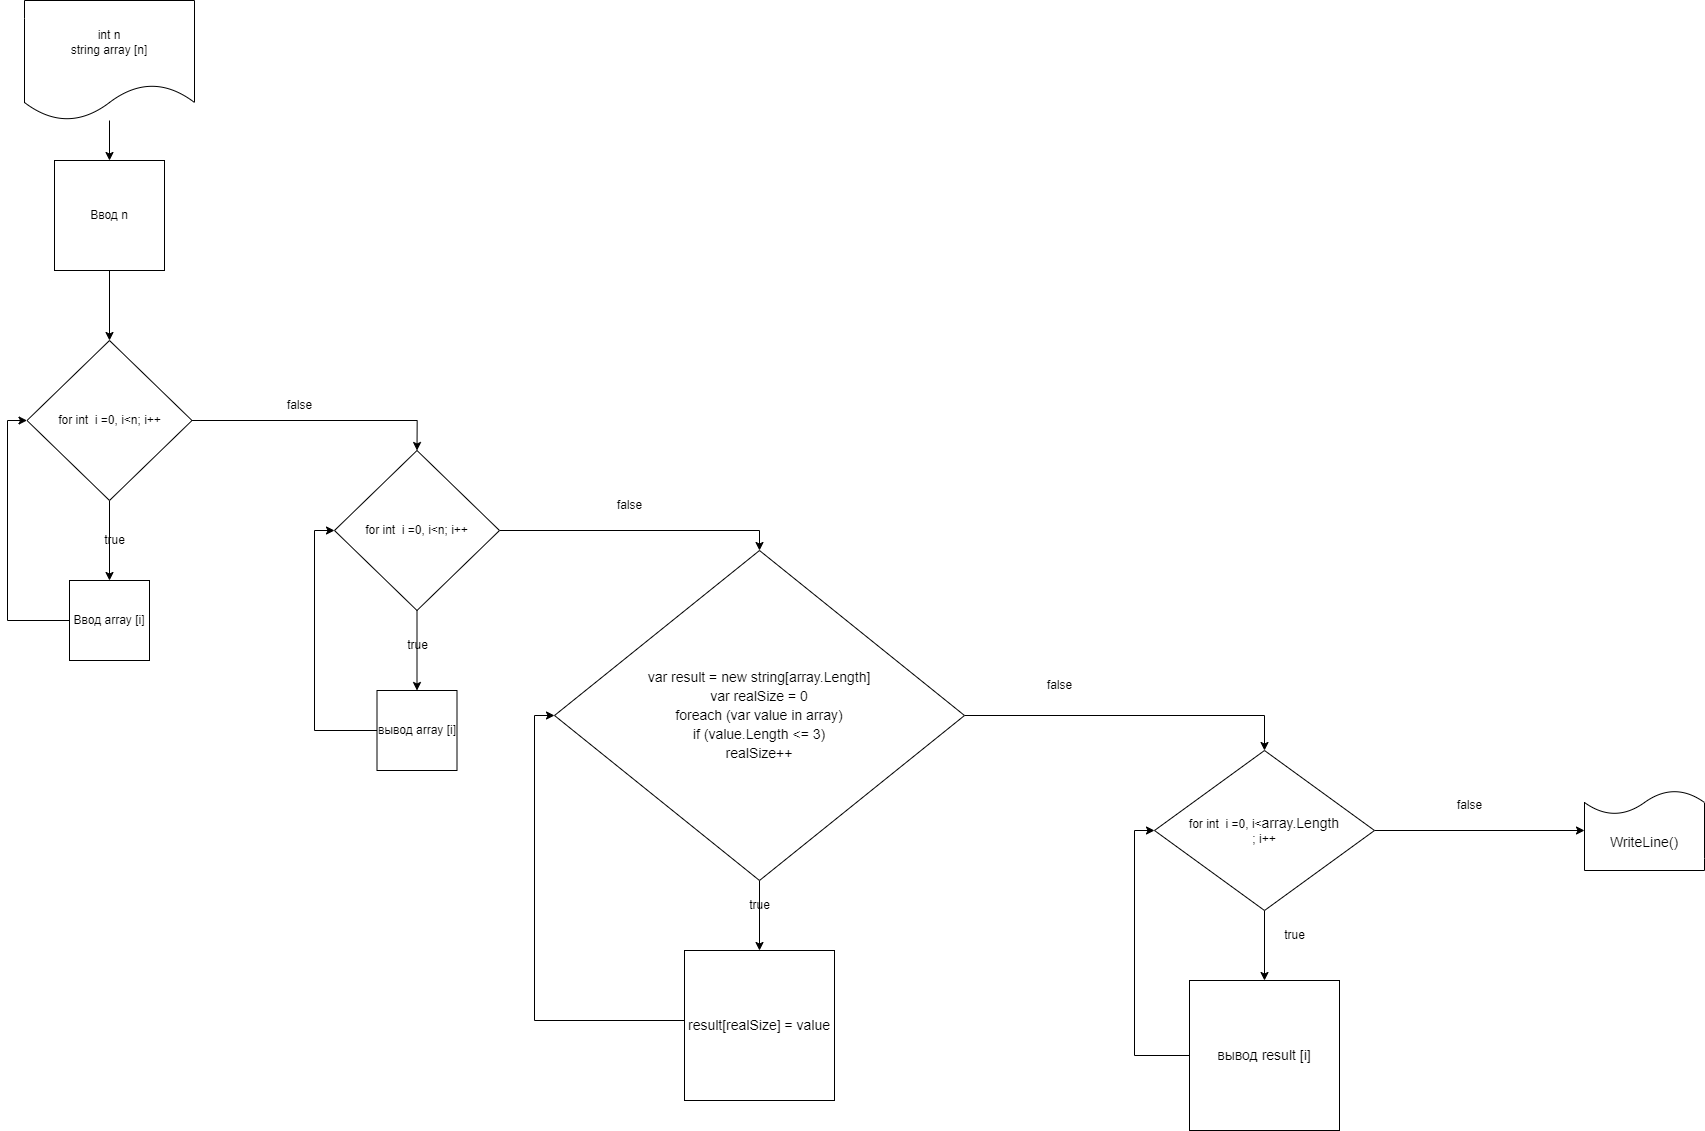

The diagram above was exported from draw.io. Its source (the exported page's mxGraphModel, read from the mxfile embedded in the PNG):
<mxGraphModel dx="4780" dy="3716" grid="1" gridSize="10" guides="1" tooltips="1" connect="1" arrows="1" fold="1" page="1" pageScale="1" pageWidth="827" pageHeight="1169" math="0" shadow="0">
  <root>
    <mxCell id="0" />
    <mxCell id="1" parent="0" />
    <mxCell id="_qe8dwx1Zer4eeIsJY9g-4" style="edgeStyle=orthogonalEdgeStyle;rounded=0;orthogonalLoop=1;jettySize=auto;html=1;entryX=0.5;entryY=0;entryDx=0;entryDy=0;" edge="1" parent="1" source="_qe8dwx1Zer4eeIsJY9g-2" target="_qe8dwx1Zer4eeIsJY9g-3">
      <mxGeometry relative="1" as="geometry" />
    </mxCell>
    <mxCell id="_qe8dwx1Zer4eeIsJY9g-2" value="int n&lt;br&gt;string array [n]" style="shape=document;whiteSpace=wrap;html=1;boundedLbl=1;" vertex="1" parent="1">
      <mxGeometry x="550" y="-290" width="170" height="120" as="geometry" />
    </mxCell>
    <mxCell id="_qe8dwx1Zer4eeIsJY9g-6" style="edgeStyle=orthogonalEdgeStyle;rounded=0;orthogonalLoop=1;jettySize=auto;html=1;" edge="1" parent="1" source="_qe8dwx1Zer4eeIsJY9g-3" target="_qe8dwx1Zer4eeIsJY9g-5">
      <mxGeometry relative="1" as="geometry" />
    </mxCell>
    <mxCell id="_qe8dwx1Zer4eeIsJY9g-3" value="Ввод n" style="whiteSpace=wrap;html=1;aspect=fixed;" vertex="1" parent="1">
      <mxGeometry x="580" y="-130" width="110" height="110" as="geometry" />
    </mxCell>
    <mxCell id="_qe8dwx1Zer4eeIsJY9g-9" style="edgeStyle=orthogonalEdgeStyle;rounded=0;orthogonalLoop=1;jettySize=auto;html=1;entryX=0.5;entryY=0;entryDx=0;entryDy=0;" edge="1" parent="1" source="_qe8dwx1Zer4eeIsJY9g-5" target="_qe8dwx1Zer4eeIsJY9g-8">
      <mxGeometry relative="1" as="geometry" />
    </mxCell>
    <mxCell id="_qe8dwx1Zer4eeIsJY9g-18" style="edgeStyle=orthogonalEdgeStyle;rounded=0;orthogonalLoop=1;jettySize=auto;html=1;entryX=0.5;entryY=0;entryDx=0;entryDy=0;" edge="1" parent="1" source="_qe8dwx1Zer4eeIsJY9g-5" target="_qe8dwx1Zer4eeIsJY9g-13">
      <mxGeometry relative="1" as="geometry" />
    </mxCell>
    <mxCell id="_qe8dwx1Zer4eeIsJY9g-5" value="for int&amp;nbsp; i =0, i&amp;lt;n; i++" style="rhombus;whiteSpace=wrap;html=1;" vertex="1" parent="1">
      <mxGeometry x="552.5" y="50" width="165" height="160" as="geometry" />
    </mxCell>
    <mxCell id="_qe8dwx1Zer4eeIsJY9g-10" style="edgeStyle=orthogonalEdgeStyle;rounded=0;orthogonalLoop=1;jettySize=auto;html=1;entryX=0;entryY=0.5;entryDx=0;entryDy=0;" edge="1" parent="1" source="_qe8dwx1Zer4eeIsJY9g-8" target="_qe8dwx1Zer4eeIsJY9g-5">
      <mxGeometry relative="1" as="geometry">
        <Array as="points">
          <mxPoint x="533" y="330" />
          <mxPoint x="533" y="130" />
        </Array>
      </mxGeometry>
    </mxCell>
    <mxCell id="_qe8dwx1Zer4eeIsJY9g-8" value="Ввод array [i]" style="whiteSpace=wrap;html=1;aspect=fixed;" vertex="1" parent="1">
      <mxGeometry x="595" y="290" width="80" height="80" as="geometry" />
    </mxCell>
    <mxCell id="_qe8dwx1Zer4eeIsJY9g-11" value="true" style="text;html=1;align=center;verticalAlign=middle;resizable=0;points=[];autosize=1;strokeColor=none;fillColor=none;" vertex="1" parent="1">
      <mxGeometry x="620" y="235" width="40" height="30" as="geometry" />
    </mxCell>
    <mxCell id="_qe8dwx1Zer4eeIsJY9g-12" value="false" style="text;html=1;align=center;verticalAlign=middle;resizable=0;points=[];autosize=1;strokeColor=none;fillColor=none;" vertex="1" parent="1">
      <mxGeometry x="800" y="100" width="50" height="30" as="geometry" />
    </mxCell>
    <mxCell id="_qe8dwx1Zer4eeIsJY9g-17" style="edgeStyle=orthogonalEdgeStyle;rounded=0;orthogonalLoop=1;jettySize=auto;html=1;entryX=0.5;entryY=0;entryDx=0;entryDy=0;" edge="1" parent="1" source="_qe8dwx1Zer4eeIsJY9g-13" target="_qe8dwx1Zer4eeIsJY9g-15">
      <mxGeometry relative="1" as="geometry" />
    </mxCell>
    <mxCell id="_qe8dwx1Zer4eeIsJY9g-21" style="edgeStyle=orthogonalEdgeStyle;rounded=0;orthogonalLoop=1;jettySize=auto;html=1;entryX=0.5;entryY=0;entryDx=0;entryDy=0;" edge="1" parent="1" source="_qe8dwx1Zer4eeIsJY9g-13" target="_qe8dwx1Zer4eeIsJY9g-20">
      <mxGeometry relative="1" as="geometry" />
    </mxCell>
    <mxCell id="_qe8dwx1Zer4eeIsJY9g-13" value="for int&amp;nbsp; i =0, i&amp;lt;n; i++" style="rhombus;whiteSpace=wrap;html=1;" vertex="1" parent="1">
      <mxGeometry x="860" y="160" width="165" height="160" as="geometry" />
    </mxCell>
    <mxCell id="_qe8dwx1Zer4eeIsJY9g-16" style="edgeStyle=orthogonalEdgeStyle;rounded=0;orthogonalLoop=1;jettySize=auto;html=1;entryX=0;entryY=0.5;entryDx=0;entryDy=0;" edge="1" parent="1" source="_qe8dwx1Zer4eeIsJY9g-15" target="_qe8dwx1Zer4eeIsJY9g-13">
      <mxGeometry relative="1" as="geometry">
        <Array as="points">
          <mxPoint x="840" y="440" />
          <mxPoint x="840" y="240" />
        </Array>
      </mxGeometry>
    </mxCell>
    <mxCell id="_qe8dwx1Zer4eeIsJY9g-15" value="вывод array [i]" style="whiteSpace=wrap;html=1;aspect=fixed;" vertex="1" parent="1">
      <mxGeometry x="902.5" y="400" width="80" height="80" as="geometry" />
    </mxCell>
    <mxCell id="_qe8dwx1Zer4eeIsJY9g-19" value="true" style="text;html=1;align=center;verticalAlign=middle;resizable=0;points=[];autosize=1;strokeColor=none;fillColor=none;" vertex="1" parent="1">
      <mxGeometry x="922.5" y="340" width="40" height="30" as="geometry" />
    </mxCell>
    <mxCell id="_qe8dwx1Zer4eeIsJY9g-23" style="edgeStyle=orthogonalEdgeStyle;rounded=0;orthogonalLoop=1;jettySize=auto;html=1;fontFamily=Helvetica;fontColor=#000000;" edge="1" parent="1" source="_qe8dwx1Zer4eeIsJY9g-20" target="_qe8dwx1Zer4eeIsJY9g-22">
      <mxGeometry relative="1" as="geometry" />
    </mxCell>
    <mxCell id="_qe8dwx1Zer4eeIsJY9g-28" style="edgeStyle=orthogonalEdgeStyle;rounded=0;orthogonalLoop=1;jettySize=auto;html=1;fontFamily=Helvetica;fontColor=#000000;entryX=0.5;entryY=0;entryDx=0;entryDy=0;" edge="1" parent="1" source="_qe8dwx1Zer4eeIsJY9g-20" target="_qe8dwx1Zer4eeIsJY9g-27">
      <mxGeometry relative="1" as="geometry">
        <mxPoint x="1690" y="425" as="targetPoint" />
      </mxGeometry>
    </mxCell>
    <mxCell id="_qe8dwx1Zer4eeIsJY9g-20" value="&lt;div style=&quot;font-size: 14px; line-height: 19px;&quot;&gt;&lt;div style=&quot;&quot;&gt;&lt;span style=&quot;background-color: rgb(255, 255, 255);&quot;&gt;var result = new string[array.Length]&lt;/span&gt;&lt;/div&gt;&lt;div style=&quot;&quot;&gt;&lt;span style=&quot;background-color: rgb(255, 255, 255);&quot;&gt;var realSize = 0&lt;/span&gt;&lt;/div&gt;&lt;div style=&quot;&quot;&gt;&lt;span style=&quot;background-color: rgb(255, 255, 255);&quot;&gt;foreach (var value in array)&lt;/span&gt;&lt;/div&gt;&lt;div style=&quot;&quot;&gt;&lt;span style=&quot;background-color: rgb(255, 255, 255);&quot;&gt;if (value.Length &amp;lt;= 3)&lt;/span&gt;&lt;/div&gt;&lt;div style=&quot;&quot;&gt;&lt;span style=&quot;background-color: rgb(255, 255, 255);&quot;&gt;realSize++&lt;/span&gt;&lt;br&gt;&lt;/div&gt;&lt;/div&gt;" style="rhombus;whiteSpace=wrap;html=1;" vertex="1" parent="1">
      <mxGeometry x="1080" y="260" width="410" height="330" as="geometry" />
    </mxCell>
    <mxCell id="_qe8dwx1Zer4eeIsJY9g-25" style="edgeStyle=orthogonalEdgeStyle;rounded=0;orthogonalLoop=1;jettySize=auto;html=1;entryX=0;entryY=0.5;entryDx=0;entryDy=0;fontFamily=Helvetica;fontColor=#000000;" edge="1" parent="1" source="_qe8dwx1Zer4eeIsJY9g-22" target="_qe8dwx1Zer4eeIsJY9g-20">
      <mxGeometry relative="1" as="geometry">
        <Array as="points">
          <mxPoint x="1060" y="730" />
          <mxPoint x="1060" y="425" />
        </Array>
      </mxGeometry>
    </mxCell>
    <mxCell id="_qe8dwx1Zer4eeIsJY9g-22" value="&lt;span style=&quot;font-size: 14px; background-color: rgb(255, 255, 255);&quot;&gt;result[realSize] = value&lt;/span&gt;" style="whiteSpace=wrap;html=1;aspect=fixed;" vertex="1" parent="1">
      <mxGeometry x="1210" y="660" width="150" height="150" as="geometry" />
    </mxCell>
    <mxCell id="_qe8dwx1Zer4eeIsJY9g-24" value="true" style="text;html=1;align=center;verticalAlign=middle;resizable=0;points=[];autosize=1;strokeColor=none;fillColor=none;" vertex="1" parent="1">
      <mxGeometry x="1265" y="600" width="40" height="30" as="geometry" />
    </mxCell>
    <mxCell id="_qe8dwx1Zer4eeIsJY9g-26" value="false" style="text;html=1;align=center;verticalAlign=middle;resizable=0;points=[];autosize=1;strokeColor=none;fillColor=none;" vertex="1" parent="1">
      <mxGeometry x="1130" y="200" width="50" height="30" as="geometry" />
    </mxCell>
    <mxCell id="_qe8dwx1Zer4eeIsJY9g-31" style="edgeStyle=orthogonalEdgeStyle;rounded=0;orthogonalLoop=1;jettySize=auto;html=1;fontFamily=Helvetica;fontColor=#000000;" edge="1" parent="1" source="_qe8dwx1Zer4eeIsJY9g-27" target="_qe8dwx1Zer4eeIsJY9g-30">
      <mxGeometry relative="1" as="geometry" />
    </mxCell>
    <mxCell id="_qe8dwx1Zer4eeIsJY9g-38" style="edgeStyle=orthogonalEdgeStyle;rounded=0;orthogonalLoop=1;jettySize=auto;html=1;entryX=0;entryY=0.5;entryDx=0;entryDy=0;fontFamily=Helvetica;fontColor=#000000;" edge="1" parent="1" source="_qe8dwx1Zer4eeIsJY9g-27">
      <mxGeometry relative="1" as="geometry">
        <mxPoint x="2110" y="540" as="targetPoint" />
      </mxGeometry>
    </mxCell>
    <mxCell id="_qe8dwx1Zer4eeIsJY9g-27" value="for int&amp;nbsp; i =0, i&amp;lt;&lt;span style=&quot;font-size: 14px; background-color: rgb(255, 255, 255);&quot;&gt;array.Length&lt;/span&gt;&lt;br&gt;; i++" style="rhombus;whiteSpace=wrap;html=1;" vertex="1" parent="1">
      <mxGeometry x="1680" y="460" width="220" height="160" as="geometry" />
    </mxCell>
    <mxCell id="_qe8dwx1Zer4eeIsJY9g-29" value="false" style="text;html=1;align=center;verticalAlign=middle;resizable=0;points=[];autosize=1;strokeColor=none;fillColor=none;" vertex="1" parent="1">
      <mxGeometry x="1560" y="380" width="50" height="30" as="geometry" />
    </mxCell>
    <mxCell id="_qe8dwx1Zer4eeIsJY9g-36" style="edgeStyle=orthogonalEdgeStyle;rounded=0;orthogonalLoop=1;jettySize=auto;html=1;entryX=0;entryY=0.5;entryDx=0;entryDy=0;fontFamily=Helvetica;fontColor=#000000;" edge="1" parent="1" source="_qe8dwx1Zer4eeIsJY9g-30" target="_qe8dwx1Zer4eeIsJY9g-27">
      <mxGeometry relative="1" as="geometry">
        <Array as="points">
          <mxPoint x="1660" y="765" />
          <mxPoint x="1660" y="540" />
        </Array>
      </mxGeometry>
    </mxCell>
    <mxCell id="_qe8dwx1Zer4eeIsJY9g-30" value="&lt;span style=&quot;font-size: 14px; background-color: rgb(255, 255, 255);&quot;&gt;вывод result [i]&lt;/span&gt;" style="whiteSpace=wrap;html=1;aspect=fixed;" vertex="1" parent="1">
      <mxGeometry x="1715" y="690" width="150" height="150" as="geometry" />
    </mxCell>
    <mxCell id="_qe8dwx1Zer4eeIsJY9g-35" value="true" style="text;html=1;align=center;verticalAlign=middle;resizable=0;points=[];autosize=1;strokeColor=none;fillColor=none;" vertex="1" parent="1">
      <mxGeometry x="1800" y="630" width="40" height="30" as="geometry" />
    </mxCell>
    <mxCell id="_qe8dwx1Zer4eeIsJY9g-39" value="false" style="text;html=1;align=center;verticalAlign=middle;resizable=0;points=[];autosize=1;strokeColor=none;fillColor=none;" vertex="1" parent="1">
      <mxGeometry x="1970" y="500" width="50" height="30" as="geometry" />
    </mxCell>
    <mxCell id="_qe8dwx1Zer4eeIsJY9g-40" value="&lt;span style=&quot;font-size: 14px;&quot;&gt;WriteLine()&lt;/span&gt;" style="shape=document;whiteSpace=wrap;html=1;boundedLbl=1;labelBackgroundColor=#FFFFFF;fontFamily=Helvetica;fontColor=#000000;direction=west;" vertex="1" parent="1">
      <mxGeometry x="2110" y="500" width="120" height="80" as="geometry" />
    </mxCell>
  </root>
</mxGraphModel>